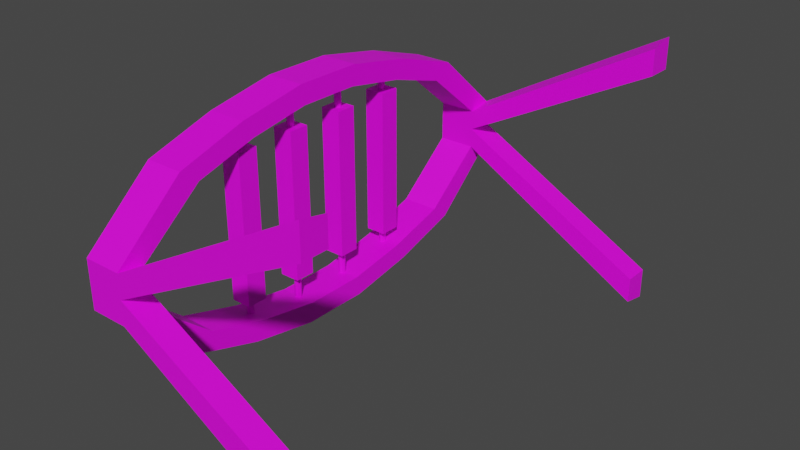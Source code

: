 # Source: TokenSupport.blend  (saved by Blender 3.6.11; exported with 4.5.12 LTS)
import bpy
from mathutils import Matrix  # noqa: F401  (used for matrix-valued properties, if any)

bpy.ops.wm.read_factory_settings(use_empty=True)
scene = bpy.context.scene
scene.name = 'Scene'

# ---- collections
col_collection = bpy.data.collections.new('Collection'); scene.collection.children.link(col_collection)

# ---- images (referenced by path relative to the original .blend; pixels are not part of the script)
import os
ASSET_DIR = os.environ.get("B2B_ASSET_DIR", "")  # directory of the original .blend (textures are referenced by path, not embedded)
HERE = os.path.dirname(os.path.abspath(__file__))  # packed textures are extracted next to this script under _unpacked/

def load_image(name, relpath, width, height, colorspace="sRGB"):
    """Load a texture the original file referenced (path relative to the .blend, or extracted next to this script)."""
    p = next((c for c in (os.path.join(HERE, relpath), os.path.join(ASSET_DIR, relpath)) if relpath and os.path.exists(c)), "")
    if p:
        img = bpy.data.images.load(p, check_existing=True)
        img.name = name
    else:  # same state as the original file: an image datablock whose file is absent (Cycles renders it pink)
        img = bpy.data.images.new(name, width, height)
        img.source = "FILE"
        img.filepath = "//" + (relpath or name)
    img.colorspace_settings.name = colorspace
    return img
img_lowpoly_tex_png = load_image('Lowpoly_tex.png', '_Textures/Lowpoly_tex.png', 1024, 1024, 'sRGB')

# ---- materials (node trees are filled in below, after node groups)
mat_matsupport = bpy.data.materials.new('MatSupport')
mat_matsupport.use_transparent_shadow = False
mat_matpiece = bpy.data.materials.new('MatPiece')
mat_matpiece.use_transparent_shadow = False

# ---- material node trees
mat_matsupport.use_nodes = True; mat_matsupport.node_tree.nodes.clear()
_N = mat_matsupport.node_tree.nodes; _L = mat_matsupport.node_tree.links
n0 = _N.new('ShaderNodeBsdfPrincipled'); n0.name = 'Principled BSDF'; n0.location = (10, 300)
n0.distribution = 'GGX'
n0.subsurface_method = 'RANDOM_WALK_SKIN'
n0.inputs[3].default_value = 1.45
n0.inputs[27].default_value = (0.0, 0.0, 0.0, 1.0)
n0.inputs[28].default_value = 1.0
n1 = _N.new('ShaderNodeOutputMaterial'); n1.name = 'Material Output'; n1.location = (300, 300)
n2 = _N.new('ShaderNodeTexImage'); n2.name = 'Image Texture'; n2.location = (-356, 360)
n2.image = img_lowpoly_tex_png
_L.new(n0.outputs[0], n1.inputs[0])
_L.new(n2.outputs[0], n0.inputs[0])
n1.is_active_output = True
mat_matpiece.use_nodes = True; mat_matpiece.node_tree.nodes.clear()
_N = mat_matpiece.node_tree.nodes; _L = mat_matpiece.node_tree.links
n0 = _N.new('ShaderNodeOutputMaterial'); n0.name = 'Material Output'; n0.location = (300, 300)
n1 = _N.new('ShaderNodeTexImage'); n1.name = 'Image Texture'; n1.location = (-321, 345)
n1.image = img_lowpoly_tex_png
n2 = _N.new('ShaderNodeBsdfPrincipled'); n2.name = 'Principled BSDF'; n2.location = (10, 333)
n2.distribution = 'GGX'
n2.subsurface_method = 'RANDOM_WALK_SKIN'
n2.inputs[3].default_value = 1.45
n2.inputs[27].default_value = (0.0, 0.0, 0.0, 1.0)
n2.inputs[28].default_value = 1.0
_L.new(n2.outputs[0], n0.inputs[0])
_L.new(n1.outputs[0], n2.inputs[0])
n0.is_active_output = True

# ---- world
world_world = bpy.data.worlds.new('World'); scene.world = world_world
world_world.use_nodes = True; world_world.node_tree.nodes.clear()
_N = world_world.node_tree.nodes; _L = world_world.node_tree.links
n0 = _N.new('ShaderNodeOutputWorld'); n0.name = 'World Output'; n0.location = (300, 300)
n1 = _N.new('ShaderNodeBackground'); n1.name = 'Background'; n1.location = (10, 300)
n1.inputs[0].default_value = (0.05088, 0.05088, 0.05088, 1.0)
_L.new(n1.outputs[0], n0.inputs[0])
n0.is_active_output = True
world_world.color = (0.05088, 0.05088, 0.05088)
world_world.use_sun_shadow = False
world_world.sun_shadow_jitter_overblur = 0.0

# ---- meshes
me_cube_001 = bpy.data.meshes.new('Cube.001')
me_cube_001.from_pydata([(-0.1918, -0.6981, -0.06318), (-0.1918, -0.6981, 0.06608), (-0.1918, 0.6981, -0.06318), (-0.1918, 0.6981, 0.06608), (-0.06746, -0.6981, -0.06318), (-0.06746, -0.6981, 0.06608), (-0.06746, 0.6981, -0.06318), (-0.06746, 0.6981, 0.06608), (-0.1918, 0.7807, -0.07638), (-0.1918, -0.7807, -0.07638), (-0.1918, -0.7807, 0.07929), (-0.1918, 0.7807, 0.07929), (-0.06746, 0.7807, 0.07929), (-0.06746, 0.7807, -0.07638), (-0.06746, -0.7807, -0.07638), (-0.06746, -0.7807, 0.07929), (-0.1918, 0.5577, -0.2748), (-0.1918, 0.3346, -0.3446), (-0.1918, 0.1115, -0.3859), (-0.1918, -0.1115, -0.3859), (-0.1918, -0.3346, -0.3446), (-0.1918, -0.5577, -0.2748), (-0.06746, -0.5577, -0.2748), (-0.06746, -0.3346, -0.3446), (-0.06746, -0.1115, -0.3859), (-0.06746, 0.1115, -0.3859), (-0.06746, 0.3346, -0.3446), (-0.06746, 0.5577, -0.2748), (-0.1918, 0.4987, -0.2279), (-0.1918, 0.2992, -0.2859), (-0.1918, 0.09973, -0.3202), (-0.1918, -0.09973, -0.3202), (-0.1918, -0.2992, -0.2859), (-0.1918, -0.4987, -0.2279), (-0.06746, -0.4987, -0.2279), (-0.06746, -0.2992, -0.2859), (-0.06746, -0.09973, -0.3202), (-0.06746, 0.09973, -0.3202), (-0.06746, 0.2992, -0.2859), (-0.06746, 0.4987, -0.2279), (-0.1918, -0.5577, 0.2777), (-0.1918, -0.3346, 0.3475), (-0.1918, -0.1115, 0.3888), (-0.1918, 0.1115, 0.3888), (-0.1918, 0.3346, 0.3475), (-0.1918, 0.5577, 0.2777), (-0.06746, 0.5577, 0.2777), (-0.06746, 0.3346, 0.3475), (-0.06746, 0.1115, 0.3888), (-0.06746, -0.1115, 0.3888), (-0.06746, -0.3346, 0.3475), (-0.06746, -0.5577, 0.2777), (-0.1918, -0.4987, 0.2308), (-0.1918, -0.2992, 0.2888), (-0.1918, -0.09973, 0.3231), (-0.1918, 0.09973, 0.3231), (-0.1918, 0.2992, 0.2888), (-0.1918, 0.4987, 0.2308), (-0.06746, 0.4987, 0.2308), (-0.06746, 0.2992, 0.2888), (-0.06746, 0.09973, 0.3231), (-0.06746, -0.09973, 0.3231), (-0.06746, -0.2992, 0.2888), (-0.06746, -0.4987, 0.2308), (-0.1918, 0.7807, 0.001453), (-0.06746, 0.7807, 0.001453), (-0.1918, 0.6981, 0.001453), (-0.06746, 0.6981, 0.001453), (-0.1918, -0.7807, 0.001453), (-0.06746, -0.7807, 0.001453), (-0.1918, -0.6981, 0.001453), (-0.06746, -0.6981, 0.001453), (0.5833, 0.7807, 0.4401), (0.5833, 0.6981, 0.423), (0.5833, -0.7807, 0.4401), (0.5833, -0.6981, 0.423), (0.5833, 0.7807, 0.3389), (0.5833, 0.6981, 0.3389), (0.5833, -0.7807, 0.3389), (0.5833, -0.6981, 0.3389), (0.5833, 0.7807, -0.352), (0.5833, 0.7807, -0.4532), (0.5833, -0.7807, -0.352), (0.5833, -0.7807, -0.4532), (0.5833, 0.6981, -0.352), (0.5833, 0.6981, -0.436), (0.5833, -0.6981, -0.352), (0.5833, -0.6981, -0.436)], [], [(64, 11, 12, 65), (69, 15, 10, 68), (21, 22, 14, 9), (51, 40, 10, 15), (28, 2, 8, 16), (70, 0, 9, 68), (52, 1, 10, 40), (66, 3, 11, 64), (69, 14, 83, 82), (34, 4, 14, 22), (58, 7, 12, 46), (69, 71, 79, 78), (66, 67, 7, 3), (33, 0, 4, 34), (57, 3, 7, 58), (70, 1, 5, 71), (2, 28, 39, 6), (28, 29, 38, 39), (29, 30, 37, 38), (30, 31, 36, 37), (31, 32, 35, 36), (32, 33, 34, 35), (6, 39, 27, 13), (39, 38, 26, 27), (38, 37, 25, 26), (37, 36, 24, 25), (36, 35, 23, 24), (35, 34, 22, 23), (0, 33, 21, 9), (33, 32, 20, 21), (32, 31, 19, 20), (31, 30, 18, 19), (30, 29, 17, 18), (29, 28, 16, 17), (8, 13, 27, 16), (16, 27, 26, 17), (17, 26, 25, 18), (18, 25, 24, 19), (19, 24, 23, 20), (20, 23, 22, 21), (1, 52, 63, 5), (52, 53, 62, 63), (53, 54, 61, 62), (54, 55, 60, 61), (55, 56, 59, 60), (56, 57, 58, 59), (5, 63, 51, 15), (63, 62, 50, 51), (62, 61, 49, 50), (61, 60, 48, 49), (60, 59, 47, 48), (59, 58, 46, 47), (3, 57, 45, 11), (57, 56, 44, 45), (56, 55, 43, 44), (55, 54, 42, 43), (54, 53, 41, 42), (53, 52, 40, 41), (12, 11, 45, 46), (46, 45, 44, 47), (47, 44, 43, 48), (48, 43, 42, 49), (49, 42, 41, 50), (50, 41, 40, 51), (2, 6, 67, 66), (12, 7, 73, 72), (2, 66, 64, 8), (8, 64, 65, 13), (0, 70, 71, 4), (71, 69, 82, 86), (1, 70, 68, 10), (14, 69, 68, 9), (79, 75, 74, 78), (73, 77, 76, 72), (71, 5, 75, 79), (15, 69, 78, 74), (5, 15, 74, 75), (67, 65, 76, 77), (7, 67, 77, 73), (65, 12, 72, 76), (84, 85, 81, 80), (87, 86, 82, 83), (67, 6, 85, 84), (6, 13, 81, 85), (65, 67, 84, 80), (4, 71, 86, 87), (13, 65, 80, 81), (14, 4, 87, 83)])
_uv = me_cube_001.uv_layers.new(name='UVMap')
_uv.uv.foreach_set('vector', [0.2273, 0.1783, 0.2273, 0.1774, 0.2287, 0.1774, 0.2287, 0.1783, 0.2188, 0.1784, 0.2188, 0.1775, 0.2202, 0.1775, 0.2202, 0.1784, 0.2334, 0.159, 0.2321, 0.159, 0.2323, 0.1563, 0.2337, 0.1563, 0.2287, 0.1585, 0.2274, 0.1585, 0.2274, 0.1563, 0.2288, 0.1563, 0.2185, 0.1594, 0.2166, 0.1572, 0.2168, 0.1563, 0.219, 0.1588, 0.2159, 0.1726, 0.2166, 0.1726, 0.2168, 0.1735, 0.2159, 0.1735, 0.2134, 0.1704, 0.2152, 0.1726, 0.2151, 0.1735, 0.2129, 0.1711, 0.2159, 0.1572, 0.2152, 0.1572, 0.2151, 0.1563, 0.2159, 0.1563, 0.2188, 0.1784, 0.2188, 0.1792, 0.2117, 0.1834, 0.2117, 0.1823, 0.222, 0.1594, 0.2202, 0.1572, 0.2203, 0.1563, 0.2225, 0.1588, 0.2255, 0.1704, 0.2273, 0.1726, 0.2272, 0.1735, 0.225, 0.1711, 0.2247, 0.1736, 0.2256, 0.1735, 0.2256, 0.1802, 0.2247, 0.1803, 0.2422, 0.1609, 0.2408, 0.1609, 0.2408, 0.1602, 0.2422, 0.1602, 0.2306, 0.1587, 0.2305, 0.1563, 0.2319, 0.1563, 0.232, 0.1587, 0.2304, 0.1692, 0.2302, 0.1716, 0.2288, 0.1716, 0.229, 0.1692, 0.2359, 0.1781, 0.2359, 0.1774, 0.2372, 0.1774, 0.2372, 0.1781, 0.2305, 0.1716, 0.2306, 0.1696, 0.232, 0.1696, 0.2319, 0.1716, 0.2306, 0.1696, 0.2306, 0.1675, 0.232, 0.1675, 0.232, 0.1696, 0.2306, 0.1675, 0.2306, 0.1653, 0.232, 0.1653, 0.232, 0.1675, 0.2306, 0.1653, 0.2306, 0.1632, 0.232, 0.1632, 0.232, 0.1653, 0.2306, 0.1632, 0.2306, 0.1609, 0.232, 0.1609, 0.232, 0.1632, 0.2306, 0.1609, 0.2306, 0.1587, 0.232, 0.1587, 0.232, 0.1609, 0.2202, 0.1726, 0.222, 0.1704, 0.2225, 0.1711, 0.2203, 0.1735, 0.222, 0.1704, 0.2227, 0.1682, 0.2233, 0.1686, 0.2225, 0.1711, 0.2227, 0.1682, 0.223, 0.166, 0.2238, 0.1661, 0.2233, 0.1686, 0.223, 0.166, 0.223, 0.1638, 0.2238, 0.1637, 0.2238, 0.1661, 0.223, 0.1638, 0.2227, 0.1616, 0.2233, 0.1612, 0.2238, 0.1637, 0.2227, 0.1616, 0.222, 0.1594, 0.2225, 0.1588, 0.2233, 0.1612, 0.2166, 0.1726, 0.2185, 0.1704, 0.219, 0.1711, 0.2168, 0.1735, 0.2185, 0.1704, 0.2191, 0.1682, 0.2197, 0.1686, 0.219, 0.1711, 0.2191, 0.1682, 0.2195, 0.166, 0.2202, 0.1661, 0.2197, 0.1686, 0.2195, 0.166, 0.2195, 0.1638, 0.2202, 0.1637, 0.2202, 0.1661, 0.2195, 0.1638, 0.2191, 0.1616, 0.2197, 0.1612, 0.2202, 0.1637, 0.2191, 0.1616, 0.2185, 0.1594, 0.219, 0.1588, 0.2197, 0.1612, 0.2273, 0.1791, 0.2287, 0.1791, 0.2287, 0.1813, 0.2273, 0.1813, 0.2337, 0.1712, 0.2323, 0.1712, 0.2321, 0.1689, 0.2335, 0.1689, 0.2335, 0.1689, 0.2321, 0.1689, 0.232, 0.1665, 0.2334, 0.1665, 0.2334, 0.1665, 0.232, 0.1665, 0.232, 0.164, 0.2334, 0.164, 0.2334, 0.164, 0.232, 0.164, 0.232, 0.1615, 0.2334, 0.1615, 0.2334, 0.1615, 0.232, 0.1615, 0.2321, 0.159, 0.2334, 0.159, 0.2302, 0.1563, 0.2304, 0.1583, 0.229, 0.1583, 0.2288, 0.1563, 0.2304, 0.1583, 0.2305, 0.1604, 0.2291, 0.1604, 0.229, 0.1583, 0.2305, 0.1604, 0.2305, 0.1625, 0.2292, 0.1625, 0.2291, 0.1604, 0.2305, 0.1625, 0.2305, 0.1647, 0.2292, 0.1647, 0.2292, 0.1625, 0.2305, 0.1647, 0.2305, 0.1669, 0.2291, 0.1669, 0.2292, 0.1647, 0.2305, 0.1669, 0.2304, 0.1692, 0.229, 0.1692, 0.2291, 0.1669, 0.2273, 0.1572, 0.2255, 0.1594, 0.225, 0.1588, 0.2272, 0.1563, 0.2255, 0.1594, 0.2249, 0.1616, 0.2242, 0.1612, 0.225, 0.1588, 0.2249, 0.1616, 0.2245, 0.1638, 0.2238, 0.1637, 0.2242, 0.1612, 0.2245, 0.1638, 0.2245, 0.166, 0.2238, 0.1661, 0.2238, 0.1637, 0.2245, 0.166, 0.2249, 0.1682, 0.2242, 0.1686, 0.2238, 0.1661, 0.2249, 0.1682, 0.2255, 0.1704, 0.225, 0.1711, 0.2242, 0.1686, 0.2152, 0.1572, 0.2134, 0.1594, 0.2129, 0.1588, 0.2151, 0.1563, 0.2134, 0.1594, 0.2128, 0.1616, 0.2121, 0.1612, 0.2129, 0.1588, 0.2128, 0.1616, 0.2124, 0.1638, 0.2117, 0.1637, 0.2121, 0.1612, 0.2124, 0.1638, 0.2124, 0.166, 0.2117, 0.1661, 0.2117, 0.1637, 0.2124, 0.166, 0.2128, 0.1682, 0.2121, 0.1686, 0.2117, 0.1661, 0.2128, 0.1682, 0.2134, 0.1704, 0.2129, 0.1711, 0.2121, 0.1686, 0.2288, 0.1734, 0.2274, 0.1734, 0.2274, 0.1707, 0.2287, 0.1707, 0.2287, 0.1707, 0.2274, 0.1707, 0.2273, 0.1682, 0.2287, 0.1682, 0.2287, 0.1682, 0.2273, 0.1682, 0.2273, 0.1657, 0.2287, 0.1657, 0.2287, 0.1657, 0.2273, 0.1657, 0.2273, 0.1633, 0.2287, 0.1633, 0.2287, 0.1633, 0.2273, 0.1633, 0.2273, 0.1609, 0.2287, 0.1609, 0.2287, 0.1609, 0.2273, 0.1609, 0.2274, 0.1585, 0.2287, 0.1585, 0.2422, 0.1617, 0.2408, 0.1617, 0.2408, 0.1609, 0.2422, 0.1609, 0.222, 0.1735, 0.2229, 0.1736, 0.2229, 0.1806, 0.222, 0.1806, 0.2166, 0.1572, 0.2159, 0.1572, 0.2159, 0.1563, 0.2168, 0.1563, 0.2273, 0.1791, 0.2273, 0.1783, 0.2287, 0.1783, 0.2287, 0.1791, 0.2359, 0.1788, 0.2359, 0.1781, 0.2372, 0.1781, 0.2372, 0.1788, 0.2337, 0.1658, 0.2346, 0.1658, 0.2346, 0.1731, 0.2337, 0.1731, 0.2152, 0.1726, 0.2159, 0.1726, 0.2159, 0.1735, 0.2151, 0.1735, 0.2188, 0.1792, 0.2188, 0.1784, 0.2202, 0.1784, 0.2202, 0.1792, 0.2288, 0.1727, 0.2288, 0.1718, 0.2297, 0.1716, 0.2297, 0.1727, 0.2265, 0.1737, 0.2265, 0.1746, 0.2256, 0.1746, 0.2256, 0.1735, 0.2372, 0.1781, 0.2372, 0.1774, 0.2444, 0.1734, 0.2444, 0.1744, 0.2188, 0.1775, 0.2188, 0.1784, 0.2117, 0.1746, 0.2117, 0.1735, 0.2229, 0.1735, 0.2238, 0.1736, 0.2238, 0.1806, 0.2229, 0.1806, 0.2238, 0.1736, 0.2247, 0.1735, 0.2247, 0.1802, 0.2238, 0.1803, 0.2408, 0.1602, 0.2408, 0.1609, 0.2337, 0.1572, 0.2337, 0.1563, 0.2287, 0.1783, 0.2287, 0.1774, 0.2359, 0.1734, 0.2359, 0.1745, 0.2265, 0.1746, 0.2265, 0.1756, 0.2256, 0.1757, 0.2256, 0.1746, 0.2305, 0.1725, 0.2305, 0.1716, 0.2314, 0.1716, 0.2314, 0.1727, 0.2408, 0.1609, 0.2408, 0.1617, 0.2337, 0.1658, 0.2337, 0.1648, 0.2202, 0.1735, 0.2211, 0.1736, 0.2211, 0.1812, 0.2202, 0.1812, 0.2346, 0.1658, 0.2355, 0.1658, 0.2355, 0.1731, 0.2346, 0.1731, 0.2372, 0.1788, 0.2372, 0.1781, 0.2444, 0.182, 0.2444, 0.1829, 0.2287, 0.1791, 0.2287, 0.1783, 0.2359, 0.1822, 0.2359, 0.1833, 0.2211, 0.1735, 0.222, 0.1735, 0.222, 0.1812, 0.2211, 0.1812])
me_cube_001.materials.append(mat_matsupport)
me_cube_001.update()
me_cube_002 = bpy.data.meshes.new('Cube.002')
me_cube_002.from_pydata([(-0.0335, -0.0335, -0.2399), (-0.0335, -0.0335, 0.2458), (-0.0335, 0.0335, -0.2399), (-0.0335, 0.0335, 0.2458), (0.0335, -0.0335, -0.2399), (0.0335, -0.0335, 0.2458), (0.0335, 0.0335, -0.2399), (0.0335, 0.0335, 0.2458), (1.996e-10, 0.0335, -0.2399), (1.996e-10, 0.0335, 0.2458), (1.996e-10, -0.0335, -0.2399), (1.996e-10, -0.0335, 0.2458), (3.654e-10, 0.01138, -0.3337), (3.654e-10, 0.01138, 0.3293), (0.00805, 0.00805, -0.3337), (0.00805, 0.00805, 0.3293), (0.01138, 2.98e-08, -0.3337), (0.01138, 2.98e-08, 0.3293), (0.00805, -0.00805, -0.3337), (0.00805, -0.00805, 0.3293), (3.654e-10, -0.01138, -0.3337), (3.654e-10, -0.01138, 0.3293), (-0.00805, -0.00805, -0.3337), (-0.00805, -0.00805, 0.3293), (-0.01138, 2.98e-08, -0.3337), (-0.01138, 2.98e-08, 0.3293), (-0.00805, 0.00805, -0.3337), (-0.00805, 0.00805, 0.3293)], [], [(0, 1, 3, 2), (8, 9, 7, 6), (6, 7, 5, 4), (10, 11, 1, 0), (8, 6, 4, 10), (9, 3, 1, 11), (7, 9, 11, 5), (2, 8, 10, 0), (4, 5, 11, 10), (2, 3, 9, 8), (12, 13, 15, 14), (14, 15, 17, 16), (16, 17, 19, 18), (18, 19, 21, 20), (20, 21, 23, 22), (22, 23, 25, 24), (24, 25, 27, 26), (26, 27, 13, 12)])
_uv = me_cube_002.uv_layers.new(name='UVMap')
_uv.uv.foreach_set('vector', [0.9651, 0.02351, 0.9651, 0.01499, 0.9736, 0.01499, 0.9736, 0.02351, 0.9708, 0.9729, 0.9619, 0.9729, 0.9619, 0.9684, 0.9708, 0.9684, 0.9708, 0.9684, 0.9708, 0.9596, 0.9796, 0.9596, 0.9796, 0.9684, 0.9821, 0.02777, 0.9736, 0.02777, 0.9736, 0.02351, 0.9821, 0.02351, 0.9663, 0.9862, 0.9619, 0.9862, 0.9619, 0.9773, 0.9663, 0.9773, 0.9779, 0.04056, 0.9736, 0.04056, 0.9736, 0.03203, 0.9779, 0.03203, 0.9796, 0.9862, 0.9752, 0.9862, 0.9752, 0.9773, 0.9796, 0.9773, 0.9736, 0.04056, 0.9693, 0.04056, 0.9693, 0.03203, 0.9736, 0.03203, 0.9796, 0.9773, 0.9708, 0.9773, 0.9708, 0.9729, 0.9796, 0.9729, 0.9736, 0.03203, 0.9651, 0.03203, 0.9651, 0.02777, 0.9736, 0.02777, 0.1801, 0.8455, 0.1801, 0.8202, 0.1823, 0.8202, 0.1823, 0.8455, 0.1689, 0.8455, 0.1689, 0.8202, 0.1711, 0.8202, 0.1711, 0.8455, 0.1711, 0.8455, 0.1711, 0.8202, 0.1734, 0.8202, 0.1734, 0.8455, 0.1823, 0.8455, 0.1823, 0.8202, 0.1845, 0.8202, 0.1845, 0.8455, 0.1845, 0.8455, 0.1845, 0.8202, 0.1868, 0.8202, 0.1868, 0.8455, 0.1734, 0.8455, 0.1734, 0.8202, 0.1756, 0.8202, 0.1756, 0.8455, 0.1756, 0.8455, 0.1756, 0.8202, 0.1778, 0.8202, 0.1778, 0.8455, 0.1778, 0.8455, 0.1778, 0.8202, 0.1801, 0.8202, 0.1801, 0.8455])
me_cube_002.materials.append(mat_matpiece)
me_cube_002.update()
me_cube_004 = bpy.data.meshes.new('Cube.004')
me_cube_004.from_pydata([(-0.0335, -0.0335, -0.2399), (-0.0335, -0.0335, 0.2458), (-0.0335, 0.0335, -0.2399), (-0.0335, 0.0335, 0.2458), (0.0335, -0.0335, -0.2399), (0.0335, -0.0335, 0.2458), (0.0335, 0.0335, -0.2399), (0.0335, 0.0335, 0.2458), (1.996e-10, 0.0335, -0.2399), (1.996e-10, 0.0335, 0.2458), (1.996e-10, -0.0335, -0.2399), (1.996e-10, -0.0335, 0.2458), (3.654e-10, 0.01138, -0.3337), (3.654e-10, 0.01138, 0.3293), (0.00805, 0.00805, -0.3337), (0.00805, 0.00805, 0.3293), (0.01138, 0.0, -0.3337), (0.01138, 0.0, 0.3293), (0.00805, -0.00805, -0.3337), (0.00805, -0.00805, 0.3293), (3.654e-10, -0.01138, -0.3337), (3.654e-10, -0.01138, 0.3293), (-0.00805, -0.00805, -0.3337), (-0.00805, -0.00805, 0.3293), (-0.01138, 0.0, -0.3337), (-0.01138, 0.0, 0.3293), (-0.00805, 0.00805, -0.3337), (-0.00805, 0.00805, 0.3293)], [], [(0, 1, 3, 2), (8, 9, 7, 6), (6, 7, 5, 4), (10, 11, 1, 0), (8, 6, 4, 10), (9, 3, 1, 11), (7, 9, 11, 5), (2, 8, 10, 0), (4, 5, 11, 10), (2, 3, 9, 8), (12, 13, 15, 14), (14, 15, 17, 16), (16, 17, 19, 18), (18, 19, 21, 20), (20, 21, 23, 22), (22, 23, 25, 24), (24, 25, 27, 26), (26, 27, 13, 12)])
_uv = me_cube_004.uv_layers.new(name='UVMap')
_uv.uv.foreach_set('vector', [0.9617, 0.02289, 0.9617, 0.01302, 0.9716, 0.01302, 0.9716, 0.02289, 0.9713, 0.9725, 0.9616, 0.9725, 0.9616, 0.9676, 0.9713, 0.9676, 0.9713, 0.9676, 0.9713, 0.958, 0.981, 0.958, 0.981, 0.9676, 0.9814, 0.02783, 0.9716, 0.02783, 0.9716, 0.02289, 0.9814, 0.02289, 0.9665, 0.987, 0.9616, 0.987, 0.9616, 0.9773, 0.9665, 0.9773, 0.9765, 0.04264, 0.9716, 0.04264, 0.9716, 0.03277, 0.9765, 0.03277, 0.981, 0.987, 0.9761, 0.987, 0.9761, 0.9773, 0.981, 0.9773, 0.9716, 0.04264, 0.9666, 0.04264, 0.9666, 0.03277, 0.9716, 0.03277, 0.981, 0.9773, 0.9713, 0.9773, 0.9713, 0.9725, 0.981, 0.9725, 0.9716, 0.03277, 0.9617, 0.03277, 0.9617, 0.02783, 0.9716, 0.02783, 0.182, 0.8476, 0.182, 0.8193, 0.1844, 0.8193, 0.1844, 0.8476, 0.1695, 0.8476, 0.1695, 0.8193, 0.172, 0.8193, 0.172, 0.8476, 0.172, 0.8476, 0.172, 0.8193, 0.1745, 0.8193, 0.1745, 0.8476, 0.1844, 0.8476, 0.1844, 0.8193, 0.1869, 0.8193, 0.1869, 0.8476, 0.1869, 0.8476, 0.1869, 0.8193, 0.1894, 0.8193, 0.1894, 0.8476, 0.1745, 0.8476, 0.1745, 0.8193, 0.177, 0.8193, 0.177, 0.8476, 0.177, 0.8476, 0.177, 0.8193, 0.1795, 0.8193, 0.1795, 0.8476, 0.1795, 0.8476, 0.1795, 0.8193, 0.182, 0.8193, 0.182, 0.8476])
me_cube_004.materials.append(mat_matpiece)
me_cube_004.update()
me_cube_006 = bpy.data.meshes.new('Cube.006')
me_cube_006.from_pydata([(-0.0335, -0.0335, -0.2399), (-0.0335, -0.0335, 0.2458), (-0.0335, 0.0335, -0.2399), (-0.0335, 0.0335, 0.2458), (0.0335, -0.0335, -0.2399), (0.0335, -0.0335, 0.2458), (0.0335, 0.0335, -0.2399), (0.0335, 0.0335, 0.2458), (1.996e-10, 0.0335, -0.2399), (1.996e-10, 0.0335, 0.2458), (1.996e-10, -0.0335, -0.2399), (1.996e-10, -0.0335, 0.2458), (3.654e-10, 0.01138, -0.3337), (3.654e-10, 0.01138, 0.3293), (0.00805, 0.00805, -0.3337), (0.00805, 0.00805, 0.3293), (0.01138, 2.98e-08, -0.3337), (0.01138, 2.98e-08, 0.3293), (0.00805, -0.00805, -0.3337), (0.00805, -0.00805, 0.3293), (3.654e-10, -0.01138, -0.3337), (3.654e-10, -0.01138, 0.3293), (-0.00805, -0.00805, -0.3337), (-0.00805, -0.00805, 0.3293), (-0.01138, 2.98e-08, -0.3337), (-0.01138, 2.98e-08, 0.3293), (-0.00805, 0.00805, -0.3337), (-0.00805, 0.00805, 0.3293)], [], [(0, 1, 3, 2), (8, 9, 7, 6), (6, 7, 5, 4), (10, 11, 1, 0), (8, 6, 4, 10), (9, 3, 1, 11), (7, 9, 11, 5), (2, 8, 10, 0), (4, 5, 11, 10), (2, 3, 9, 8), (12, 13, 15, 14), (14, 15, 17, 16), (16, 17, 19, 18), (18, 19, 21, 20), (20, 21, 23, 22), (22, 23, 25, 24), (24, 25, 27, 26), (26, 27, 13, 12)])
_uv = me_cube_006.uv_layers.new(name='UVMap')
_uv.uv.foreach_set('vector', [0.9671, 0.02361, 0.9671, 0.01549, 0.9752, 0.01549, 0.9752, 0.02361, 0.974, 0.9741, 0.9655, 0.9741, 0.9655, 0.9699, 0.974, 0.9699, 0.974, 0.9699, 0.974, 0.9613, 0.9825, 0.9613, 0.9825, 0.9699, 0.9833, 0.02767, 0.9752, 0.02767, 0.9752, 0.02361, 0.9833, 0.02361, 0.9697, 0.9869, 0.9655, 0.9869, 0.9655, 0.9784, 0.9697, 0.9784, 0.9792, 0.03985, 0.9752, 0.03985, 0.9752, 0.03173, 0.9792, 0.03173, 0.9825, 0.9869, 0.9783, 0.9869, 0.9783, 0.9784, 0.9825, 0.9784, 0.9752, 0.03985, 0.9711, 0.03985, 0.9711, 0.03173, 0.9752, 0.03173, 0.9825, 0.9784, 0.974, 0.9784, 0.974, 0.9741, 0.9825, 0.9741, 0.9752, 0.03173, 0.9671, 0.03173, 0.9671, 0.02767, 0.9752, 0.02767, 0.1811, 0.8476, 0.1811, 0.8154, 0.1839, 0.8154, 0.1839, 0.8476, 0.1669, 0.8476, 0.1669, 0.8154, 0.1697, 0.8154, 0.1697, 0.8476, 0.1697, 0.8476, 0.1697, 0.8154, 0.1726, 0.8154, 0.1726, 0.8476, 0.1839, 0.8476, 0.1839, 0.8154, 0.1867, 0.8154, 0.1867, 0.8476, 0.1867, 0.8476, 0.1867, 0.8154, 0.1896, 0.8154, 0.1896, 0.8476, 0.1726, 0.8476, 0.1726, 0.8154, 0.1754, 0.8154, 0.1754, 0.8476, 0.1754, 0.8476, 0.1754, 0.8154, 0.1782, 0.8154, 0.1782, 0.8476, 0.1782, 0.8476, 0.1782, 0.8154, 0.1811, 0.8154, 0.1811, 0.8476])
me_cube_006.materials.append(mat_matpiece)
me_cube_006.update()
me_cube_007 = bpy.data.meshes.new('Cube.007')
me_cube_007.from_pydata([(-0.0335, -0.0335, -0.2399), (-0.0335, -0.0335, 0.2458), (-0.0335, 0.0335, -0.2399), (-0.0335, 0.0335, 0.2458), (0.0335, -0.0335, -0.2399), (0.0335, -0.0335, 0.2458), (0.0335, 0.0335, -0.2399), (0.0335, 0.0335, 0.2458), (1.996e-10, 0.0335, -0.2399), (1.996e-10, 0.0335, 0.2458), (1.996e-10, -0.0335, -0.2399), (1.996e-10, -0.0335, 0.2458), (3.654e-10, 0.01138, -0.3337), (3.654e-10, 0.01138, 0.3293), (0.00805, 0.00805, -0.3337), (0.00805, 0.00805, 0.3293), (0.01138, 0.0, -0.3337), (0.01138, 0.0, 0.3293), (0.00805, -0.00805, -0.3337), (0.00805, -0.00805, 0.3293), (3.654e-10, -0.01138, -0.3337), (3.654e-10, -0.01138, 0.3293), (-0.00805, -0.00805, -0.3337), (-0.00805, -0.00805, 0.3293), (-0.01138, 0.0, -0.3337), (-0.01138, 0.0, 0.3293), (-0.00805, 0.00805, -0.3337), (-0.00805, 0.00805, 0.3293)], [], [(0, 1, 3, 2), (8, 9, 7, 6), (6, 7, 5, 4), (10, 11, 1, 0), (8, 6, 4, 10), (9, 3, 1, 11), (7, 9, 11, 5), (2, 8, 10, 0), (4, 5, 11, 10), (2, 3, 9, 8), (12, 13, 15, 14), (14, 15, 17, 16), (16, 17, 19, 18), (18, 19, 21, 20), (20, 21, 23, 22), (22, 23, 25, 24), (24, 25, 27, 26), (26, 27, 13, 12)])
_uv = me_cube_007.uv_layers.new(name='UVMap')
_uv.uv.foreach_set('vector', [0.962, 0.02194, 0.962, 0.01126, 0.9727, 0.01126, 0.9727, 0.02194, 0.9721, 0.974, 0.9614, 0.974, 0.9614, 0.9687, 0.9721, 0.9687, 0.9721, 0.9687, 0.9721, 0.958, 0.9828, 0.958, 0.9828, 0.9687, 0.9834, 0.02728, 0.9727, 0.02728, 0.9727, 0.02194, 0.9834, 0.02194, 0.9668, 0.9901, 0.9614, 0.9901, 0.9614, 0.9794, 0.9668, 0.9794, 0.9781, 0.0433, 0.9727, 0.0433, 0.9727, 0.03262, 0.9781, 0.03262, 0.9828, 0.9901, 0.9775, 0.9901, 0.9775, 0.9794, 0.9828, 0.9794, 0.9727, 0.0433, 0.9674, 0.0433, 0.9674, 0.03262, 0.9727, 0.03262, 0.9828, 0.9794, 0.9721, 0.9794, 0.9721, 0.974, 0.9828, 0.974, 0.9727, 0.03262, 0.962, 0.03262, 0.962, 0.02728, 0.9727, 0.02728, 0.1802, 0.8484, 0.1802, 0.8167, 0.183, 0.8167, 0.183, 0.8484, 0.1663, 0.8484, 0.1663, 0.8167, 0.169, 0.8167, 0.169, 0.8484, 0.169, 0.8484, 0.169, 0.8167, 0.1718, 0.8167, 0.1718, 0.8484, 0.183, 0.8484, 0.183, 0.8167, 0.1858, 0.8167, 0.1858, 0.8484, 0.1858, 0.8484, 0.1858, 0.8167, 0.1886, 0.8167, 0.1886, 0.8484, 0.1718, 0.8484, 0.1718, 0.8167, 0.1746, 0.8167, 0.1746, 0.8484, 0.1746, 0.8484, 0.1746, 0.8167, 0.1774, 0.8167, 0.1774, 0.8484, 0.1774, 0.8484, 0.1774, 0.8167, 0.1802, 0.8167, 0.1802, 0.8484])
me_cube_007.materials.append(mat_matpiece)
me_cube_007.update()

# ---- objects
ob_support = bpy.data.objects.new('Support', me_cube_001)
ob_piece3 = bpy.data.objects.new('Piece3', me_cube_002)
ob_piece2 = bpy.data.objects.new('Piece2', me_cube_004)
ob_piece4 = bpy.data.objects.new('Piece4', me_cube_006)
ob_piece1 = bpy.data.objects.new('Piece1', me_cube_007)

# ---- transforms, parenting, visibility, modifiers, constraints
ob_support.location = (0.1296, 1.355e-09, 0.2318)
ob_piece3.location = (-1.996e-10, -0.09992, 0.232)
ob_piece2.location = (-1.996e-10, 0.09993, 0.232)
ob_piece4.location = (-1.996e-10, -0.2994, 0.232)
ob_piece1.location = (-1.996e-10, 0.2992, 0.232)

# ---- collection membership
col_collection.objects.link(ob_support)
col_collection.objects.link(ob_piece3)
col_collection.objects.link(ob_piece2)
col_collection.objects.link(ob_piece4)
col_collection.objects.link(ob_piece1)

# ---- scene / render settings (as saved in the file)
scene.frame_start = 1; scene.frame_end = 250; scene.frame_set(1)
scene.render.engine = 'BLENDER_EEVEE_NEXT'
scene.cycles.sampling_pattern = 'TABULATED_SOBOL'
scene.cycles.use_light_tree = False
scene.view_settings.view_transform = 'Filmic'
bpy.context.view_layer.update()

# ---- added for rendering (the .blend has no active camera and no usable light): camera, sun
cam_auto = bpy.data.cameras.new('AutoCamera')
cam_auto.lens = 50.0
cam_auto.sensor_width = 36.0
cam_auto.clip_end = 1000.0
ob_auto_camera = bpy.data.objects.new('AutoCamera', cam_auto)
scene.collection.objects.link(ob_auto_camera)
ob_auto_camera.location = (2.1377, -2.1748, 1.67512)
ob_auto_camera.rotation_euler = (1.09748, -7.21219e-08, 0.694738)
scene.camera = ob_auto_camera
light_auto_sun = bpy.data.lights.new('AutoSun', 'SUN')
light_auto_sun.energy = 3.0
light_auto_sun.angle = 0.0523599
ob_auto_sun = bpy.data.objects.new('AutoSun', light_auto_sun)
scene.collection.objects.link(ob_auto_sun)
ob_auto_sun.rotation_euler = (0.872665, 0.174533, 0.523599)
bpy.context.view_layer.update()
